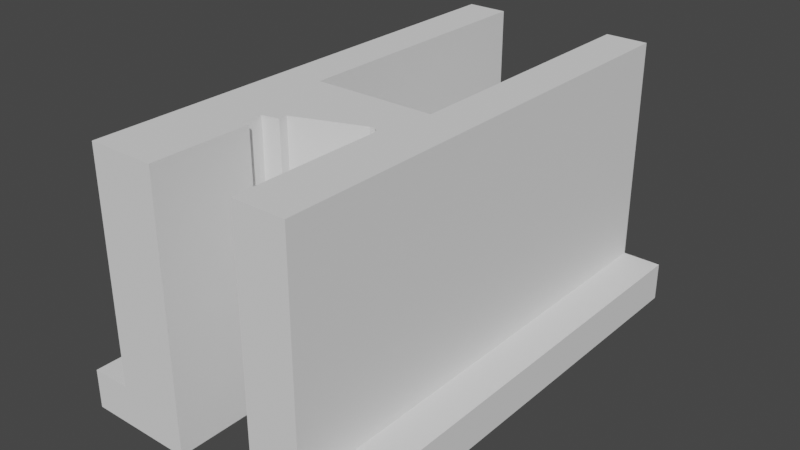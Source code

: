 # Source: soporte-arzopa.blend  (saved by Blender 3.5.10; exported with 4.5.12 LTS)
import bpy
from mathutils import Matrix  # noqa: F401  (used for matrix-valued properties, if any)

bpy.ops.wm.read_factory_settings(use_empty=True)
scene = bpy.context.scene
scene.name = 'Scene'

# ---- collections
col_collection = bpy.data.collections.new('Collection'); scene.collection.children.link(col_collection)

# ---- world
world_world = bpy.data.worlds.new('World'); scene.world = world_world
world_world.use_nodes = True; world_world.node_tree.nodes.clear()
_N = world_world.node_tree.nodes; _L = world_world.node_tree.links
n0 = _N.new('ShaderNodeOutputWorld'); n0.name = 'World Output'; n0.location = (300, 300)
n1 = _N.new('ShaderNodeBackground'); n1.name = 'Background'; n1.location = (10, 300)
n1.inputs[0].default_value = (0.05088, 0.05088, 0.05088, 1.0)
_L.new(n1.outputs[0], n0.inputs[0])
n0.is_active_output = True
world_world.color = (0.05088, 0.05088, 0.05088)
world_world.use_sun_shadow = False
world_world.sun_shadow_jitter_overblur = 0.0

# ---- meshes
me_plane_001 = bpy.data.meshes.new('Plane.001')
me_plane_001.from_pydata([], [], [])
_uv = me_plane_001.uv_layers.new(name='UVMap')
_uv.uv.foreach_set('vector', [])
me_plane_001.update()
me_soporte_arzopa = bpy.data.meshes.new('soporte-arzopa')
me_soporte_arzopa.from_pydata([(-3.409, 7.502, 0.0), (-3.409, 0.02955, 0.0), (-7.978, 0.02955, 0.0), (-7.978, 6.223, 0.0), (-3.412, 7.502, 20.2), (-7.978, 6.223, 20.2), (-7.978, 0.02955, 20.2), (-3.412, 0.02955, 20.2), (-3.409, 0.02955, 2.98), (-2.853, 0.02955, 2.98), (-2.859, 0.02955, 20.2), (4.424, 36.7, 2.98), (4.424, 15.75, 2.98), (4.424, 15.75, 20.2), (4.424, 36.7, 20.2), (-2.128, 9.34, 2.98), (-2.128, 9.992, 2.98), (-2.133, 9.992, 20.2), (-2.133, 9.34, 20.2), (-5.875, 36.7, 2.98), (-7.978, 36.7, 2.98), (-7.978, 36.7, 20.2), (-5.872, 36.7, 20.2), (3.696, 0.02955, 2.98), (7.677, 0.02955, 2.98), (7.677, 0.02955, 20.2), (3.696, 0.02955, 20.2), (-4.861, 15.75, 2.98), (-4.856, 15.75, 20.2), (2.904, 11.87, 20.2), (3.92, 12.95, 20.2), (7.677, 36.7, 2.98), (7.677, 36.7, 20.2), (-7.978, 6.223, 2.98), (-7.978, 0.02955, 2.98), (3.696, 11.3, 2.98), (3.696, 11.3, 20.2), (-4.861, 36.7, 2.98), (-4.856, 36.7, 20.2), (7.677, 15.77, 2.98), (7.677, 15.77, 20.2), (-7.978, 7.655, 2.98), (-7.978, 10.23, 2.98), (-11.02, 10.23, 2.98), (-11.02, 7.655, 2.98), (-4.863, 15.75, 0.0), (-4.863, 36.7, 0.0), (7.677, 12.23, 20.2), (4.535, 12.15, 20.2), (7.677, 36.7, 0.0), (10.69, 36.7, 2.98), (10.69, 36.7, 0.0), (4.424, 36.7, 0.0), (4.424, 15.75, 0.0), (3.92, 12.95, 0.0), (2.904, 11.87, 0.0), (-2.127, 9.992, 0.0), (3.696, 0.02955, 0.0), (7.677, 0.02955, 0.0), (-5.875, 36.7, 0.0), (-7.978, 36.7, 0.0), (-2.127, 9.34, 0.0), (-2.852, 0.02955, 0.0), (10.69, 15.77, 0.0), (10.69, 15.77, 2.98), (-11.02, 6.223, 0.0), (-11.02, 0.02955, 0.0), (-11.02, 0.02955, 2.98), (-11.02, 6.223, 2.98), (10.69, 0.02955, 0.0), (10.69, 0.02955, 2.98), (-11.02, 36.7, 0.0), (-11.02, 36.7, 2.98), (7.677, 15.77, 0.0), (7.677, 12.23, 2.98), (10.69, 12.23, 2.98), (-7.978, 7.655, 0.0), (-11.02, 7.655, 0.0), (-7.978, 10.23, 0.0), (-11.02, 10.23, 0.0), (-7.978, 7.655, 20.2), (-7.978, 10.23, 20.2), (-11.02, 15.7, 0.0), (-11.02, 15.7, 2.98), (-7.978, 15.7, 0.0), (-3.541, 10.23, 0.0), (-3.409, 9.09, 0.0), (-7.978, 15.7, 20.2), (-7.978, 15.7, 2.98), (7.677, 12.23, 0.0), (10.69, 12.23, 0.0), (-3.544, 10.23, 20.2), (-3.412, 9.09, 20.2), (-5.872, 15.73, 20.2), (2.904, 11.87, 2.98), (4.535, 12.15, 0.0), (3.696, 11.3, 0.0), (-5.875, 15.73, 0.0), (-2.859, 7.546, 20.2), (-2.853, 7.546, 2.98), (-2.852, 7.546, 0.0), (3.3, 11.89, 20.2), (3.59, 11.69, 20.2), (3.3, 11.89, 0.0), (3.3, 11.89, 2.98), (3.59, 11.69, 0.0), (3.59, 11.69, 2.98)], [], [(6, 7, 4, 5), (86, 85, 56, 61), (4, 98, 100, 0), (64, 75, 90, 63), (96, 35, 106, 105), (7, 6, 34, 8), (13, 14, 11, 12), (29, 17, 16, 94), (17, 29, 30), (30, 13, 28), (30, 28, 17), (67, 66, 2, 34), (68, 44, 77, 65), (21, 22, 19, 20), (25, 26, 23, 24), (47, 25, 24, 74), (37, 27, 45, 46), (50, 51, 49, 31), (36, 26, 25), (25, 47, 48), (25, 48, 36), (64, 50, 31, 39), (66, 65, 3, 2), (53, 54, 55), (55, 56, 45), (55, 45, 53), (94, 16, 56, 55), (75, 64, 39, 74), (104, 101, 29, 94), (69, 70, 24, 58), (24, 23, 57, 58), (19, 37, 46, 59), (43, 44, 41, 42), (6, 5, 33, 34), (38, 28, 27, 37), (23, 35, 96, 57), (71, 72, 20, 60), (51, 63, 73, 49), (11, 31, 49, 52), (68, 67, 34, 33), (77, 79, 78, 76), (81, 42, 41, 80), (44, 68, 33, 41), (83, 72, 71, 82), (88, 87, 21, 20), (32, 40, 39, 31), (43, 83, 82, 79), (80, 92, 91, 81), (83, 88, 20, 72), (40, 47, 74, 39), (83, 43, 42, 88), (5, 80, 41, 33), (16, 15, 61, 56), (87, 88, 42, 81), (65, 77, 76, 3), (12, 11, 52, 53), (67, 68, 65, 66), (79, 82, 84, 78), (44, 43, 79, 77), (90, 69, 58, 89), (93, 87, 81, 91), (91, 17, 28), (91, 28, 93), (22, 21, 87, 93), (13, 30, 48), (1, 0, 100, 62), (22, 38, 37, 19), (53, 52, 49, 73), (40, 13, 48, 47), (95, 54, 53), (63, 90, 89, 73), (38, 22, 93, 28), (9, 8, 1, 62), (102, 48, 30, 101), (59, 97, 84, 60), (75, 70, 69, 90), (82, 71, 60, 84), (92, 4, 0, 86), (9, 99, 98, 10), (50, 64, 63, 51), (70, 75, 74, 24), (17, 18, 15, 16), (5, 4, 92, 80), (95, 53, 73, 89), (56, 85, 97), (56, 97, 45), (46, 45, 97, 59), (84, 97, 85, 78), (76, 78, 85, 86), (92, 18, 17, 91), (20, 19, 59, 60), (28, 13, 12, 27), (10, 7, 8, 9), (27, 12, 53, 45), (96, 89, 58, 57), (7, 10, 98, 4), (9, 62, 100, 99), (98, 99, 100), (35, 36, 102, 106), (86, 61, 15), (15, 18, 92), (15, 92, 86), (30, 29, 101), (102, 36, 48), (3, 76, 86, 0), (106, 102, 101, 104), (103, 104, 94, 55), (105, 106, 104, 103), (26, 36, 35, 23), (8, 34, 2, 1), (2, 3, 0, 1), (96, 95, 89), (54, 95, 96), (54, 96, 105), (103, 55, 54), (105, 103, 54), (13, 40, 32, 14), (14, 32, 31, 11)])
me_soporte_arzopa.update()

# ---- objects
ob_plane_001 = bpy.data.objects.new('Plane.001', me_plane_001)
ob_soporte_arzopa = bpy.data.objects.new('soporte-arzopa', me_soporte_arzopa)

# ---- transforms, parenting, visibility, modifiers, constraints
ob_plane_001.location = (4.037, 0.0, 0.0)
ob_soporte_arzopa.location = (-4.486, 0.0, 0.0)

# ---- collection membership
col_collection.objects.link(ob_plane_001)
col_collection.objects.link(ob_soporte_arzopa)

# ---- scene / render settings (as saved in the file)
scene.frame_start = 1; scene.frame_end = 250; scene.frame_set(39)
scene.render.engine = 'BLENDER_EEVEE_NEXT'
scene.cycles.sampling_pattern = 'TABULATED_SOBOL'
scene.view_settings.view_transform = 'Filmic'
scene.unit_settings.scale_length = 0.01
bpy.context.view_layer.update()

# ---- added for rendering (the .blend has no active camera and no usable light): camera, sun
cam_auto = bpy.data.cameras.new('AutoCamera')
cam_auto.lens = 50.0
cam_auto.sensor_width = 36.0
cam_auto.clip_end = 1000.0
ob_auto_camera = bpy.data.objects.new('AutoCamera', cam_auto)
scene.collection.objects.link(ob_auto_camera)
ob_auto_camera.location = (39.0016, -34.0342, 45.0248)
ob_auto_camera.rotation_euler = (1.09748, -7.21219e-08, 0.694738)
scene.camera = ob_auto_camera
light_auto_sun = bpy.data.lights.new('AutoSun', 'SUN')
light_auto_sun.energy = 3.0
light_auto_sun.angle = 0.0523599
ob_auto_sun = bpy.data.objects.new('AutoSun', light_auto_sun)
scene.collection.objects.link(ob_auto_sun)
ob_auto_sun.rotation_euler = (0.872665, 0.174533, 0.523599)
bpy.context.view_layer.update()
